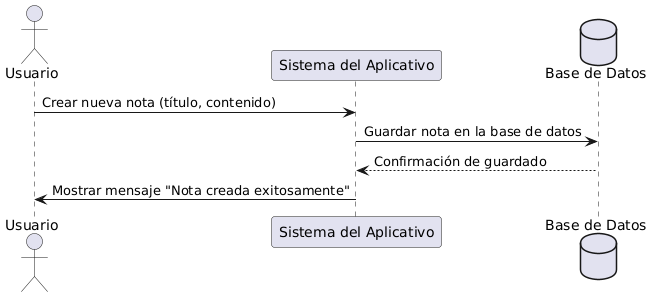

The diagram above was rendered by PlantUML. Its source (embedded in the PNG):
@startuml
actor Usuario
participant "Sistema del Aplicativo" as Sistema
database "Base de Datos" as DB

Usuario -> Sistema : Crear nueva nota (título, contenido)
Sistema -> DB : Guardar nota en la base de datos
DB --> Sistema : Confirmación de guardado
Sistema -> Usuario : Mostrar mensaje "Nota creada exitosamente"
@enduml